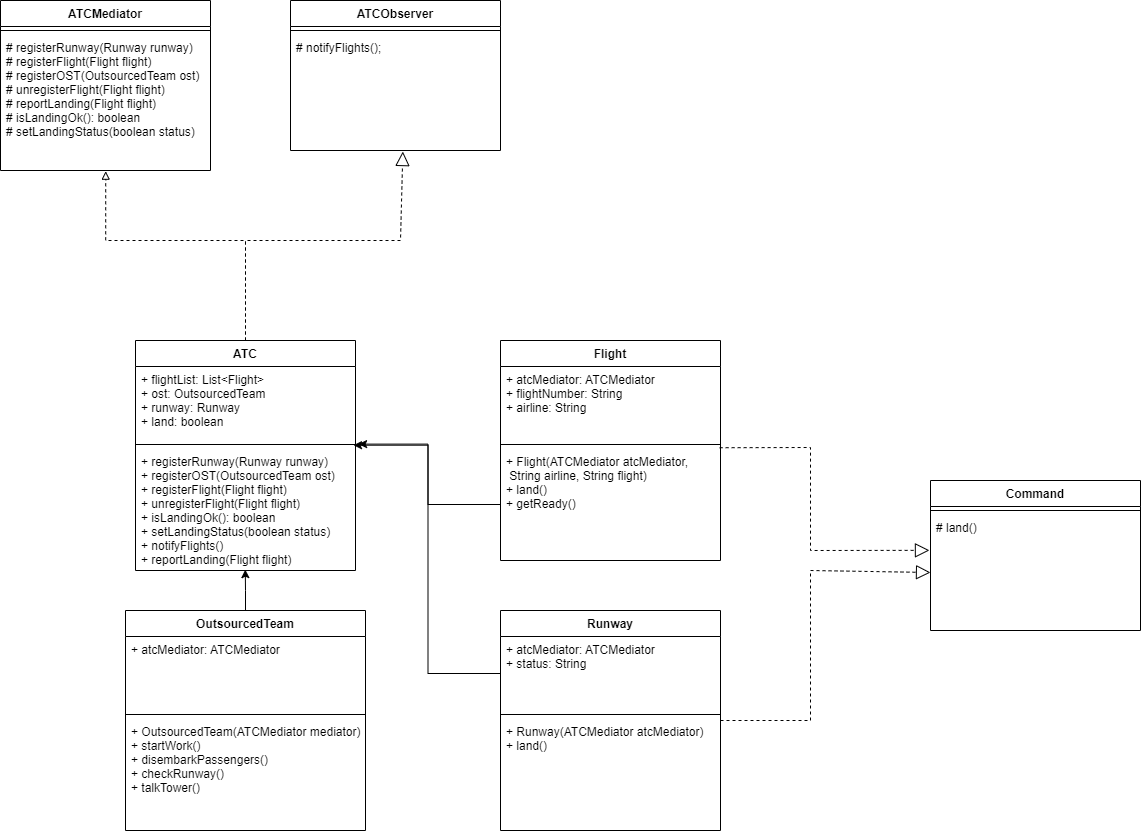

The diagram above was exported from draw.io. Its source (the exported page's mxGraphModel, read from the mxfile embedded in the PNG):
<mxGraphModel dx="821" dy="482" grid="1" gridSize="10" guides="1" tooltips="1" connect="1" arrows="1" fold="1" page="1" pageScale="1" pageWidth="827" pageHeight="1169" math="0" shadow="0">
  <root>
    <mxCell id="0" />
    <mxCell id="1" parent="0" />
    <mxCell id="9eiAplGiAaL5YgHLIskJ-1" value="ATCMediator" style="swimlane;fontStyle=1;align=center;verticalAlign=top;childLayout=stackLayout;horizontal=1;startSize=26;horizontalStack=0;resizeParent=1;resizeParentMax=0;resizeLast=0;collapsible=1;marginBottom=0;" vertex="1" parent="1">
      <mxGeometry x="130" y="90" width="210" height="170" as="geometry" />
    </mxCell>
    <mxCell id="9eiAplGiAaL5YgHLIskJ-2" value="" style="line;strokeWidth=1;fillColor=none;align=left;verticalAlign=middle;spacingTop=-1;spacingLeft=3;spacingRight=3;rotatable=0;labelPosition=right;points=[];portConstraint=eastwest;strokeColor=inherit;" vertex="1" parent="9eiAplGiAaL5YgHLIskJ-1">
      <mxGeometry y="26" width="210" height="8" as="geometry" />
    </mxCell>
    <mxCell id="9eiAplGiAaL5YgHLIskJ-3" value="# registerRunway(Runway runway)&#10;# registerFlight(Flight flight)&#10;# registerOST(OutsourcedTeam ost)&#10;# unregisterFlight(Flight flight)&#10;# reportLanding(Flight flight)&#10;# isLandingOk(): boolean&#10;# setLandingStatus(boolean status)" style="text;strokeColor=none;fillColor=none;align=left;verticalAlign=top;spacingLeft=4;spacingRight=4;overflow=hidden;rotatable=0;points=[[0,0.5],[1,0.5]];portConstraint=eastwest;" vertex="1" parent="9eiAplGiAaL5YgHLIskJ-1">
      <mxGeometry y="34" width="210" height="136" as="geometry" />
    </mxCell>
    <mxCell id="9eiAplGiAaL5YgHLIskJ-4" style="edgeStyle=orthogonalEdgeStyle;rounded=0;orthogonalLoop=1;jettySize=auto;html=1;entryX=0.501;entryY=1.005;entryDx=0;entryDy=0;dashed=1;endArrow=block;endFill=0;entryPerimeter=0;" edge="1" parent="1" source="9eiAplGiAaL5YgHLIskJ-5" target="9eiAplGiAaL5YgHLIskJ-3">
      <mxGeometry relative="1" as="geometry">
        <Array as="points">
          <mxPoint x="375" y="330" />
          <mxPoint x="235" y="330" />
        </Array>
      </mxGeometry>
    </mxCell>
    <mxCell id="9eiAplGiAaL5YgHLIskJ-5" value="ATC" style="swimlane;fontStyle=1;align=center;verticalAlign=top;childLayout=stackLayout;horizontal=1;startSize=26;horizontalStack=0;resizeParent=1;resizeParentMax=0;resizeLast=0;collapsible=1;marginBottom=0;" vertex="1" parent="1">
      <mxGeometry x="265" y="430" width="220" height="230" as="geometry" />
    </mxCell>
    <mxCell id="9eiAplGiAaL5YgHLIskJ-6" value="+ flightList: List&lt;Flight&gt;&#10;+ ost: OutsourcedTeam&#10;+ runway: Runway&#10;+ land: boolean" style="text;strokeColor=none;fillColor=none;align=left;verticalAlign=top;spacingLeft=4;spacingRight=4;overflow=hidden;rotatable=0;points=[[0,0.5],[1,0.5]];portConstraint=eastwest;" vertex="1" parent="9eiAplGiAaL5YgHLIskJ-5">
      <mxGeometry y="26" width="220" height="74" as="geometry" />
    </mxCell>
    <mxCell id="9eiAplGiAaL5YgHLIskJ-7" value="" style="line;strokeWidth=1;fillColor=none;align=left;verticalAlign=middle;spacingTop=-1;spacingLeft=3;spacingRight=3;rotatable=0;labelPosition=right;points=[];portConstraint=eastwest;strokeColor=inherit;" vertex="1" parent="9eiAplGiAaL5YgHLIskJ-5">
      <mxGeometry y="100" width="220" height="8" as="geometry" />
    </mxCell>
    <mxCell id="9eiAplGiAaL5YgHLIskJ-8" value="+ registerRunway(Runway runway)&#10;+ registerOST(OutsourcedTeam ost)&#10;+ registerFlight(Flight flight)&#10;+ unregisterFlight(Flight flight)&#10;+ isLandingOk(): boolean&#10;+ setLandingStatus(boolean status)&#10;+ notifyFlights()&#10;+ reportLanding(Flight flight)" style="text;strokeColor=none;fillColor=none;align=left;verticalAlign=top;spacingLeft=4;spacingRight=4;overflow=hidden;rotatable=0;points=[[0,0.5],[1,0.5]];portConstraint=eastwest;" vertex="1" parent="9eiAplGiAaL5YgHLIskJ-5">
      <mxGeometry y="108" width="220" height="122" as="geometry" />
    </mxCell>
    <mxCell id="9eiAplGiAaL5YgHLIskJ-21" value="ATCObserver" style="swimlane;fontStyle=1;align=center;verticalAlign=top;childLayout=stackLayout;horizontal=1;startSize=26;horizontalStack=0;resizeParent=1;resizeParentMax=0;resizeLast=0;collapsible=1;marginBottom=0;" vertex="1" parent="1">
      <mxGeometry x="420" y="90" width="210" height="150" as="geometry" />
    </mxCell>
    <mxCell id="9eiAplGiAaL5YgHLIskJ-22" value="" style="line;strokeWidth=1;fillColor=none;align=left;verticalAlign=middle;spacingTop=-1;spacingLeft=3;spacingRight=3;rotatable=0;labelPosition=right;points=[];portConstraint=eastwest;strokeColor=inherit;" vertex="1" parent="9eiAplGiAaL5YgHLIskJ-21">
      <mxGeometry y="26" width="210" height="8" as="geometry" />
    </mxCell>
    <mxCell id="9eiAplGiAaL5YgHLIskJ-23" value="# notifyFlights();" style="text;strokeColor=none;fillColor=none;align=left;verticalAlign=top;spacingLeft=4;spacingRight=4;overflow=hidden;rotatable=0;points=[[0,0.5],[1,0.5]];portConstraint=eastwest;" vertex="1" parent="9eiAplGiAaL5YgHLIskJ-21">
      <mxGeometry y="34" width="210" height="116" as="geometry" />
    </mxCell>
    <mxCell id="9eiAplGiAaL5YgHLIskJ-25" value="" style="endArrow=block;dashed=1;endFill=0;endSize=12;html=1;rounded=0;exitX=0.5;exitY=0;exitDx=0;exitDy=0;entryX=0.535;entryY=1.009;entryDx=0;entryDy=0;entryPerimeter=0;" edge="1" parent="1" source="9eiAplGiAaL5YgHLIskJ-5" target="9eiAplGiAaL5YgHLIskJ-23">
      <mxGeometry width="160" relative="1" as="geometry">
        <mxPoint x="190" y="290" as="sourcePoint" />
        <mxPoint x="350" y="290" as="targetPoint" />
        <Array as="points">
          <mxPoint x="375" y="330" />
          <mxPoint x="530" y="330" />
        </Array>
      </mxGeometry>
    </mxCell>
    <mxCell id="9eiAplGiAaL5YgHLIskJ-26" value="Flight" style="swimlane;fontStyle=1;align=center;verticalAlign=top;childLayout=stackLayout;horizontal=1;startSize=26;horizontalStack=0;resizeParent=1;resizeParentMax=0;resizeLast=0;collapsible=1;marginBottom=0;" vertex="1" parent="1">
      <mxGeometry x="630" y="430" width="220" height="220" as="geometry" />
    </mxCell>
    <mxCell id="9eiAplGiAaL5YgHLIskJ-27" value="+ atcMediator: ATCMediator&#10;+ flightNumber: String&#10;+ airline: String" style="text;strokeColor=none;fillColor=none;align=left;verticalAlign=top;spacingLeft=4;spacingRight=4;overflow=hidden;rotatable=0;points=[[0,0.5],[1,0.5]];portConstraint=eastwest;" vertex="1" parent="9eiAplGiAaL5YgHLIskJ-26">
      <mxGeometry y="26" width="220" height="74" as="geometry" />
    </mxCell>
    <mxCell id="9eiAplGiAaL5YgHLIskJ-28" value="" style="line;strokeWidth=1;fillColor=none;align=left;verticalAlign=middle;spacingTop=-1;spacingLeft=3;spacingRight=3;rotatable=0;labelPosition=right;points=[];portConstraint=eastwest;strokeColor=inherit;" vertex="1" parent="9eiAplGiAaL5YgHLIskJ-26">
      <mxGeometry y="100" width="220" height="8" as="geometry" />
    </mxCell>
    <mxCell id="9eiAplGiAaL5YgHLIskJ-29" value="+ Flight(ATCMediator atcMediator,&#10; String airline, String flight)&#10;+ land()&#10;+ getReady()" style="text;strokeColor=none;fillColor=none;align=left;verticalAlign=top;spacingLeft=4;spacingRight=4;overflow=hidden;rotatable=0;points=[[0,0.5],[1,0.5]];portConstraint=eastwest;" vertex="1" parent="9eiAplGiAaL5YgHLIskJ-26">
      <mxGeometry y="108" width="220" height="112" as="geometry" />
    </mxCell>
    <mxCell id="9eiAplGiAaL5YgHLIskJ-30" value="Runway" style="swimlane;fontStyle=1;align=center;verticalAlign=top;childLayout=stackLayout;horizontal=1;startSize=26;horizontalStack=0;resizeParent=1;resizeParentMax=0;resizeLast=0;collapsible=1;marginBottom=0;" vertex="1" parent="1">
      <mxGeometry x="630" y="700" width="220" height="220" as="geometry" />
    </mxCell>
    <mxCell id="9eiAplGiAaL5YgHLIskJ-31" value="+ atcMediator: ATCMediator&#10;+ status: String" style="text;strokeColor=none;fillColor=none;align=left;verticalAlign=top;spacingLeft=4;spacingRight=4;overflow=hidden;rotatable=0;points=[[0,0.5],[1,0.5]];portConstraint=eastwest;" vertex="1" parent="9eiAplGiAaL5YgHLIskJ-30">
      <mxGeometry y="26" width="220" height="74" as="geometry" />
    </mxCell>
    <mxCell id="9eiAplGiAaL5YgHLIskJ-32" value="" style="line;strokeWidth=1;fillColor=none;align=left;verticalAlign=middle;spacingTop=-1;spacingLeft=3;spacingRight=3;rotatable=0;labelPosition=right;points=[];portConstraint=eastwest;strokeColor=inherit;" vertex="1" parent="9eiAplGiAaL5YgHLIskJ-30">
      <mxGeometry y="100" width="220" height="8" as="geometry" />
    </mxCell>
    <mxCell id="9eiAplGiAaL5YgHLIskJ-33" value="+ Runway(ATCMediator atcMediator)&#10;+ land()" style="text;strokeColor=none;fillColor=none;align=left;verticalAlign=top;spacingLeft=4;spacingRight=4;overflow=hidden;rotatable=0;points=[[0,0.5],[1,0.5]];portConstraint=eastwest;" vertex="1" parent="9eiAplGiAaL5YgHLIskJ-30">
      <mxGeometry y="108" width="220" height="112" as="geometry" />
    </mxCell>
    <mxCell id="9eiAplGiAaL5YgHLIskJ-34" value="Command" style="swimlane;fontStyle=1;align=center;verticalAlign=top;childLayout=stackLayout;horizontal=1;startSize=26;horizontalStack=0;resizeParent=1;resizeParentMax=0;resizeLast=0;collapsible=1;marginBottom=0;" vertex="1" parent="1">
      <mxGeometry x="1060" y="570" width="210" height="150" as="geometry" />
    </mxCell>
    <mxCell id="9eiAplGiAaL5YgHLIskJ-35" value="" style="line;strokeWidth=1;fillColor=none;align=left;verticalAlign=middle;spacingTop=-1;spacingLeft=3;spacingRight=3;rotatable=0;labelPosition=right;points=[];portConstraint=eastwest;strokeColor=inherit;" vertex="1" parent="9eiAplGiAaL5YgHLIskJ-34">
      <mxGeometry y="26" width="210" height="8" as="geometry" />
    </mxCell>
    <mxCell id="9eiAplGiAaL5YgHLIskJ-36" value="# land()" style="text;strokeColor=none;fillColor=none;align=left;verticalAlign=top;spacingLeft=4;spacingRight=4;overflow=hidden;rotatable=0;points=[[0,0.5],[1,0.5]];portConstraint=eastwest;" vertex="1" parent="9eiAplGiAaL5YgHLIskJ-34">
      <mxGeometry y="34" width="210" height="116" as="geometry" />
    </mxCell>
    <mxCell id="9eiAplGiAaL5YgHLIskJ-37" value="" style="endArrow=block;dashed=1;endFill=0;endSize=12;html=1;rounded=0;entryX=0;entryY=0.5;entryDx=0;entryDy=0;" edge="1" parent="1" target="9eiAplGiAaL5YgHLIskJ-36">
      <mxGeometry width="160" relative="1" as="geometry">
        <mxPoint x="850" y="810" as="sourcePoint" />
        <mxPoint x="1000" y="650" as="targetPoint" />
        <Array as="points">
          <mxPoint x="940" y="810" />
          <mxPoint x="940" y="660" />
        </Array>
      </mxGeometry>
    </mxCell>
    <mxCell id="9eiAplGiAaL5YgHLIskJ-38" value="" style="endArrow=block;dashed=1;endFill=0;endSize=12;html=1;rounded=0;exitX=0.996;exitY=-0.007;exitDx=0;exitDy=0;exitPerimeter=0;entryX=-0.005;entryY=0.309;entryDx=0;entryDy=0;entryPerimeter=0;" edge="1" parent="1" source="9eiAplGiAaL5YgHLIskJ-29" target="9eiAplGiAaL5YgHLIskJ-36">
      <mxGeometry width="160" relative="1" as="geometry">
        <mxPoint x="840" y="670" as="sourcePoint" />
        <mxPoint x="1010" y="620" as="targetPoint" />
        <Array as="points">
          <mxPoint x="940" y="537" />
          <mxPoint x="940" y="640" />
        </Array>
      </mxGeometry>
    </mxCell>
    <mxCell id="9eiAplGiAaL5YgHLIskJ-43" style="edgeStyle=orthogonalEdgeStyle;rounded=0;orthogonalLoop=1;jettySize=auto;html=1;entryX=0.499;entryY=0.993;entryDx=0;entryDy=0;entryPerimeter=0;" edge="1" parent="1" source="9eiAplGiAaL5YgHLIskJ-39" target="9eiAplGiAaL5YgHLIskJ-8">
      <mxGeometry relative="1" as="geometry" />
    </mxCell>
    <mxCell id="9eiAplGiAaL5YgHLIskJ-39" value="OutsourcedTeam" style="swimlane;fontStyle=1;align=center;verticalAlign=top;childLayout=stackLayout;horizontal=1;startSize=26;horizontalStack=0;resizeParent=1;resizeParentMax=0;resizeLast=0;collapsible=1;marginBottom=0;" vertex="1" parent="1">
      <mxGeometry x="255" y="700" width="240" height="220" as="geometry" />
    </mxCell>
    <mxCell id="9eiAplGiAaL5YgHLIskJ-40" value="+ atcMediator: ATCMediator" style="text;strokeColor=none;fillColor=none;align=left;verticalAlign=top;spacingLeft=4;spacingRight=4;overflow=hidden;rotatable=0;points=[[0,0.5],[1,0.5]];portConstraint=eastwest;" vertex="1" parent="9eiAplGiAaL5YgHLIskJ-39">
      <mxGeometry y="26" width="240" height="74" as="geometry" />
    </mxCell>
    <mxCell id="9eiAplGiAaL5YgHLIskJ-41" value="" style="line;strokeWidth=1;fillColor=none;align=left;verticalAlign=middle;spacingTop=-1;spacingLeft=3;spacingRight=3;rotatable=0;labelPosition=right;points=[];portConstraint=eastwest;strokeColor=inherit;" vertex="1" parent="9eiAplGiAaL5YgHLIskJ-39">
      <mxGeometry y="100" width="240" height="8" as="geometry" />
    </mxCell>
    <mxCell id="9eiAplGiAaL5YgHLIskJ-42" value="+ OutsourcedTeam(ATCMediator mediator)&#10;+ startWork()&#10;+ disembarkPassengers()&#10;+ checkRunway()&#10;+ talkTower()" style="text;strokeColor=none;fillColor=none;align=left;verticalAlign=top;spacingLeft=4;spacingRight=4;overflow=hidden;rotatable=0;points=[[0,0.5],[1,0.5]];portConstraint=eastwest;" vertex="1" parent="9eiAplGiAaL5YgHLIskJ-39">
      <mxGeometry y="108" width="240" height="112" as="geometry" />
    </mxCell>
    <mxCell id="9eiAplGiAaL5YgHLIskJ-44" style="edgeStyle=orthogonalEdgeStyle;rounded=0;orthogonalLoop=1;jettySize=auto;html=1;entryX=1.014;entryY=-0.036;entryDx=0;entryDy=0;entryPerimeter=0;" edge="1" parent="1" source="9eiAplGiAaL5YgHLIskJ-31" target="9eiAplGiAaL5YgHLIskJ-8">
      <mxGeometry relative="1" as="geometry" />
    </mxCell>
    <mxCell id="9eiAplGiAaL5YgHLIskJ-45" style="edgeStyle=orthogonalEdgeStyle;rounded=0;orthogonalLoop=1;jettySize=auto;html=1;entryX=0.991;entryY=-0.027;entryDx=0;entryDy=0;entryPerimeter=0;" edge="1" parent="1" source="9eiAplGiAaL5YgHLIskJ-29" target="9eiAplGiAaL5YgHLIskJ-8">
      <mxGeometry relative="1" as="geometry" />
    </mxCell>
  </root>
</mxGraphModel>